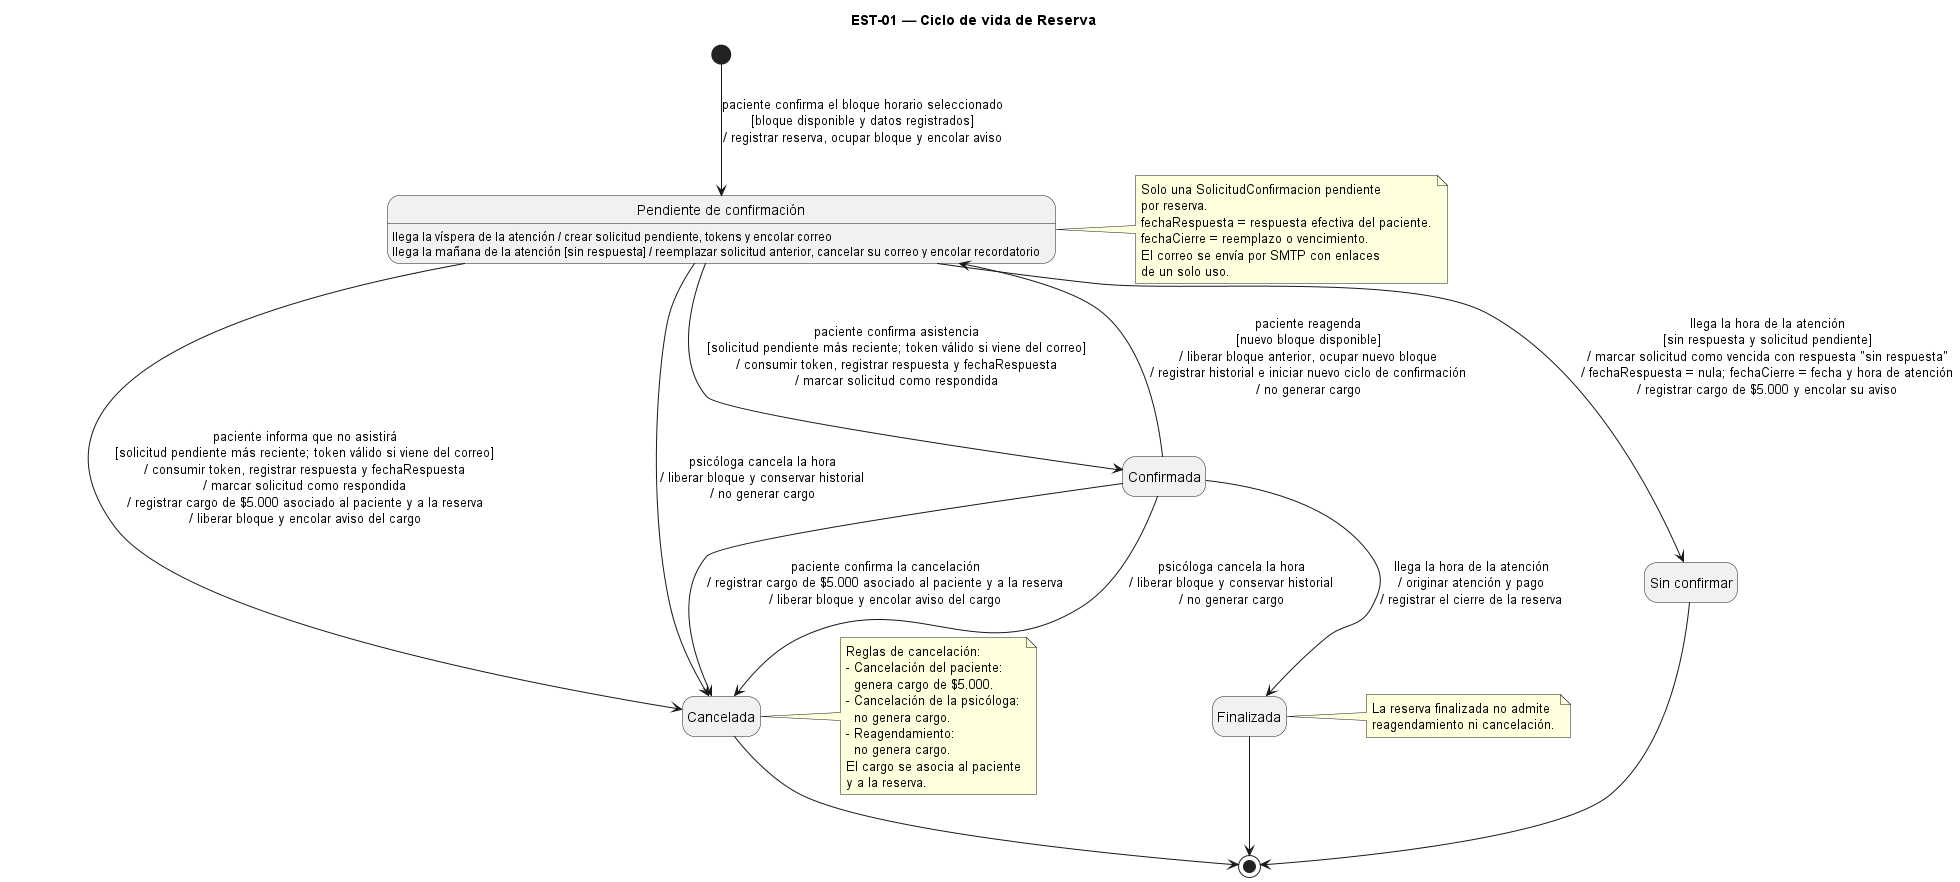

The diagram above was rendered by PlantUML. Its source (embedded in the PNG):
@startuml est-01
' EST-01 — Ciclo de vida de Reserva
skinparam shadowing false
skinparam nodesep 80
skinparam ranksep 60
hide empty description

title EST-01 — Ciclo de vida de Reserva

state "Pendiente de confirmación" as PEN
state "Confirmada" as CON
state "Sin confirmar" as SIN
state "Cancelada" as CAN
state "Finalizada" as FIN

PEN : llega la víspera de la atención / crear solicitud pendiente, tokens y encolar correo
PEN : llega la mañana de la atención [sin respuesta] / reemplazar solicitud anterior, cancelar su correo y encolar recordatorio

note right of PEN
  Solo una SolicitudConfirmacion pendiente
  por reserva.
  fechaRespuesta = respuesta efectiva del paciente.
  fechaCierre = reemplazo o vencimiento.
  El correo se envía por SMTP con enlaces
  de un solo uso.
end note

[*] --> PEN : paciente confirma el bloque horario seleccionado\n[bloque disponible y datos registrados]\n/ registrar reserva, ocupar bloque y encolar aviso

PEN --> CON : paciente confirma asistencia\n[solicitud pendiente más reciente; token válido si viene del correo]\n/ consumir token, registrar respuesta y fechaRespuesta\n/ marcar solicitud como respondida

PEN --> CAN : paciente informa que no asistirá\n[solicitud pendiente más reciente; token válido si viene del correo]\n/ consumir token, registrar respuesta y fechaRespuesta\n/ marcar solicitud como respondida\n/ registrar cargo de $5.000 asociado al paciente y a la reserva\n/ liberar bloque y encolar aviso del cargo

PEN --> SIN : llega la hora de la atención\n[sin respuesta y solicitud pendiente]\n/ marcar solicitud como vencida con respuesta "sin respuesta"\n/ fechaRespuesta = nula; fechaCierre = fecha y hora de atención\n/ registrar cargo de $5.000 y encolar su aviso

CON --> CAN : paciente confirma la cancelación\n/ registrar cargo de $5.000 asociado al paciente y a la reserva\n/ liberar bloque y encolar aviso del cargo

PEN --> CAN : psicóloga cancela la hora\n/ liberar bloque y conservar historial\n/ no generar cargo

CON --> CAN : psicóloga cancela la hora\n/ liberar bloque y conservar historial\n/ no generar cargo

CON -up-> PEN : paciente reagenda\n[nuevo bloque disponible]\n/ liberar bloque anterior, ocupar nuevo bloque\n/ registrar historial e iniciar nuevo ciclo de confirmación\n/ no generar cargo

CON --> FIN : llega la hora de la atención\n/ originar atención y pago\n/ registrar el cierre de la reserva

note right of CAN
  Reglas de cancelación:
  - Cancelación del paciente:
    genera cargo de $5.000.
  - Cancelación de la psicóloga:
    no genera cargo.
  - Reagendamiento:
    no genera cargo.
  El cargo se asocia al paciente
  y a la reserva.
end note

note right of FIN
  La reserva finalizada no admite
  reagendamiento ni cancelación.
end note

FIN --> [*]
CAN --> [*]
SIN --> [*]

@enduml